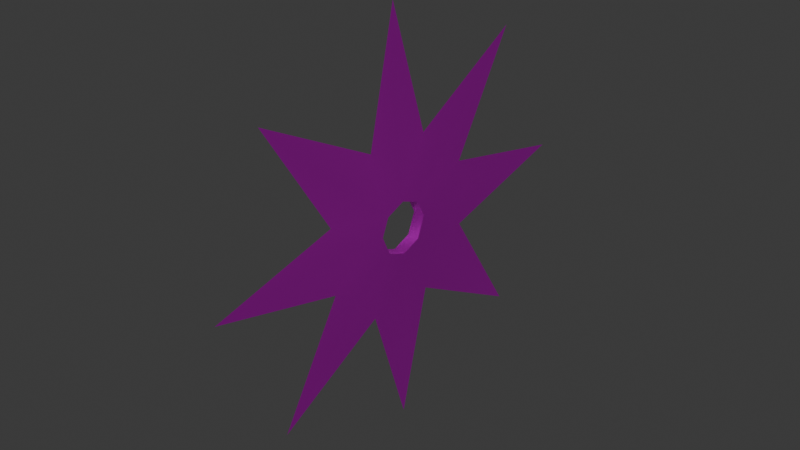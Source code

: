 # Source: Shuriken.blend  (saved by Blender 4.4.32; exported with 4.5.12 LTS)
import bpy
from mathutils import Matrix  # noqa: F401  (used for matrix-valued properties, if any)

bpy.ops.wm.read_factory_settings(use_empty=True)
scene = bpy.context.scene
scene.name = 'Scene'

# ---- images (referenced by path relative to the original .blend; pixels are not part of the script)
import os
ASSET_DIR = os.environ.get("B2B_ASSET_DIR", "")  # directory of the original .blend (textures are referenced by path, not embedded)
HERE = os.path.dirname(os.path.abspath(__file__))  # packed textures are extracted next to this script under _unpacked/

def load_image(name, relpath, width, height, colorspace="sRGB"):
    """Load a texture the original file referenced (path relative to the .blend, or extracted next to this script)."""
    p = next((c for c in (os.path.join(HERE, relpath), os.path.join(ASSET_DIR, relpath)) if relpath and os.path.exists(c)), "")
    if p:
        img = bpy.data.images.load(p, check_existing=True)
        img.name = name
    else:  # same state as the original file: an image datablock whose file is absent (Cycles renders it pink)
        img = bpy.data.images.new(name, width, height)
        img.source = "FILE"
        img.filepath = "//" + (relpath or name)
    img.colorspace_settings.name = colorspace
    return img
img_shuriken_png = load_image('Shuriken.png', 'Shuriken.png', 1024, 1024, 'sRGB')
img_shuriken_png_001 = load_image('Shuriken.png.001', 'Shuriken.png', 1024, 1024, 'Non-Color')

# ---- materials (node trees are filled in below, after node groups)
mat_sm_0 = bpy.data.materials.new('sm_0')
mat_sm_0.use_transparency_overlap = False
mat_sm_0.show_transparent_back = False
mat_sm_0.roughness = 0.5528
mat_sm_0.specular_intensity = 1.0
mat_sm_0.metallic = 1.0

# ---- material node trees
mat_sm_0.use_nodes = True; mat_sm_0.node_tree.nodes.clear()
_N = mat_sm_0.node_tree.nodes; _L = mat_sm_0.node_tree.links
n0 = _N.new('ShaderNodeBsdfPrincipled'); n0.name = 'Principled BSDF'; n0.location = (10, 300)
n0.inputs[1].default_value = 1.0
n0.inputs[2].default_value = 0.5528
n0.inputs[13].default_value = 1.0
n0.inputs[27].default_value = (0.0, 0.0, 0.0, 1.0)
n0.inputs[28].default_value = 1.0
n1 = _N.new('ShaderNodeOutputMaterial'); n1.name = 'Material Output'; n1.location = (300, 300)
n2 = _N.new('ShaderNodeNormalMap'); n2.name = 'Normal Map'; n2.location = (-300, -300)
n2.label = 'Normal/Map'
n3 = _N.new('ShaderNodeTexImage'); n3.name = 'Image Texture'; n3.location = (-300, 600)
n3.image = img_shuriken_png
n4 = _N.new('ShaderNodeTexImage'); n4.name = 'Image Texture.001'; n4.location = (-300, 0)
n4.image = img_shuriken_png_001
_L.new(n0.outputs[0], n1.inputs[0])
_L.new(n2.outputs[0], n0.inputs[5])
_L.new(n3.outputs[0], n0.inputs[0])
_L.new(n4.outputs[1], n0.inputs[4])
n1.is_active_output = True

# ---- world
world_world = bpy.data.worlds.new('World'); scene.world = world_world
world_world.use_nodes = True; world_world.node_tree.nodes.clear()
_N = world_world.node_tree.nodes; _L = world_world.node_tree.links
n0 = _N.new('ShaderNodeOutputWorld'); n0.name = 'World Output'; n0.location = (300, 300)
n1 = _N.new('ShaderNodeBackground'); n1.name = 'Background'; n1.location = (10, 300)
n1.inputs[0].default_value = (0.05088, 0.05088, 0.05088, 1.0)
_L.new(n1.outputs[0], n0.inputs[0])
n0.is_active_output = True
world_world.color = (0.05088, 0.05088, 0.05088)
world_world.sun_shadow_jitter_overblur = 0.0

# ---- meshes
me_sm_0_mesh0000 = bpy.data.meshes.new('sm_0_mesh0000')
me_sm_0_mesh0000.from_pydata([(-3.841, 0.2763, -8.924), (-0.2148, 0.7461, -2.86), (-0.7536, 0.7011, -23.17), (-2.906, -0.6514, 0.04931), (-8.824, 0.1237, -3.581), (-2.07, -0.5909, -2.032), (-1.997, 0.5938, 2.155), (-15.93, -0.4694, 16.47), (-3.359, -0.2662, 9.011), (-1.999, -0.7157, 2.115), (-8.966, -0.09337, 3.614), (-0.06084, 0.5677, 2.953), (3.98, -0.2736, 8.825), (2.101, 0.5927, 2.054), (-22.89, 0.02946, 0.3595), (16.44, -0.5109, 15.96), (9.141, -0.1259, 3.637), (2.098, -0.7229, 2.014), (2.904, -0.6634, -0.03528), (2.049, -0.6006, -2.051), (-0.2148, 0.7461, -2.86), (-0.2171, -0.5713, -2.9), (-16.41, 0.5102, -15.94), (-2.067, 0.7197, -1.992), (-16.41, 0.5102, -15.94), (8.947, 0.1005, -3.849), (22.9, -0.03153, -0.2912), (9.141, -0.1259, 3.637), (22.9, -0.03153, -0.2912), (2.906, 0.6541, 0.004509), (3.508, 0.2686, -9.099), (-0.2171, -0.5713, -2.9), (-0.7536, 0.7011, -23.17), (-2.906, -0.6514, 0.04931), (-1.997, 0.5938, 2.155), (-1.999, -0.7157, 2.115), (-0.06084, 0.5677, 2.953), (2.051, 0.7161, -2.011), (3.508, 0.2686, -9.099), (8.947, 0.1005, -3.849), (15.98, 0.4663, -16.37), (-15.93, -0.4694, 16.47), (-3.359, -0.2662, 9.011), (-2.903, 0.6574, 0.08884), (-8.824, 0.1237, -3.581), (2.906, 0.6541, 0.004509), (2.051, 0.7161, -2.011), (2.904, -0.6634, -0.03528), (-8.966, -0.09337, 3.614), (-22.89, 0.02946, 0.3595), (-0.06315, -0.7446, 2.913), (0.4666, -0.6919, 22.88), (15.98, 0.4663, -16.37), (2.049, -0.6006, -2.051), (2.098, -0.7229, 2.014), (-2.067, 0.7197, -1.992), (-2.903, 0.6574, 0.08884), (-2.07, -0.5909, -2.032), (0.4666, -0.6919, 22.88), (-0.06315, -0.7446, 2.913), (2.101, 0.5927, 2.054), (3.98, -0.2736, 8.825), (16.44, -0.5109, 15.96), (-3.841, 0.2763, -8.924)], [], [(19, 46, 20), (21, 19, 20), (21, 20, 55), (57, 21, 55), (57, 55, 56), (56, 33, 57), (33, 56, 34), (35, 33, 34), (35, 34, 36), (36, 59, 35), (59, 36, 60), (54, 59, 60), (54, 60, 45), (47, 54, 45), (47, 45, 46), (46, 19, 47), (50, 17, 61), (62, 61, 17), (16, 62, 17), (18, 16, 17), (26, 16, 18), (18, 25, 26), (53, 25, 18), (52, 25, 53), (53, 30, 52), (53, 31, 30), (32, 30, 31), (63, 32, 31), (31, 5, 63), (24, 63, 5), (4, 24, 5), (5, 3, 4), (14, 4, 3), (3, 10, 14), (10, 3, 9), (41, 10, 9), (42, 41, 9), (9, 50, 42), (42, 50, 51), (50, 61, 51), (44, 49, 43), (49, 48, 43), (43, 48, 6), (6, 48, 7), (8, 6, 7), (11, 6, 8), (11, 8, 58), (12, 11, 58), (13, 11, 12), (12, 15, 13), (15, 27, 13), (27, 29, 13), (29, 27, 28), (28, 39, 29), (39, 37, 29), (37, 39, 40), (40, 38, 37), (1, 37, 38), (1, 38, 2), (2, 0, 1), (23, 1, 0), (23, 0, 22), (22, 44, 23), (44, 43, 23)])
me_sm_0_mesh0000.polygons.foreach_set('use_smooth', [True] * 64)
_uv = me_sm_0_mesh0000.uv_layers.new(name='DiffuseUV')
_uv.uv.foreach_set('vector', [0.4459, 0.498, 0.4601, 0.4982, 0.4732, 0.5296, 0.4635, 0.54, 0.4459, 0.498, 0.4732, 0.5296, 0.4635, 0.54, 0.4732, 0.5296, 0.5006, 0.5416, 0.5001, 0.5562, 0.4635, 0.54, 0.5006, 0.5416, 0.5001, 0.5562, 0.5006, 0.5416, 0.5318, 0.5282, 0.5318, 0.5282, 0.542, 0.5383, 0.5001, 0.5562, 0.542, 0.5383, 0.5318, 0.5282, 0.5444, 0.4982, 0.5589, 0.498, 0.542, 0.5383, 0.5444, 0.4982, 0.5589, 0.498, 0.5444, 0.4982, 0.5322, 0.4685, 0.5322, 0.4685, 0.5424, 0.4582, 0.5589, 0.498, 0.5424, 0.4582, 0.5322, 0.4685, 0.5006, 0.4563, 0.5001, 0.4419, 0.5424, 0.4582, 0.5006, 0.4563, 0.5001, 0.4419, 0.5006, 0.4563, 0.4725, 0.4688, 0.4625, 0.4587, 0.5001, 0.4419, 0.4725, 0.4688, 0.4625, 0.4587, 0.4725, 0.4688, 0.4601, 0.4982, 0.4601, 0.4982, 0.4459, 0.498, 0.4625, 0.4587, 0.5424, 0.4582, 0.5001, 0.4419, 0.5818, 0.3062, 0.4988, 0.007181, 0.5818, 0.3062, 0.5001, 0.4419, 0.4213, 0.3088, 0.4988, 0.007181, 0.5001, 0.4419, 0.4625, 0.4587, 0.4213, 0.3088, 0.5001, 0.4419, 0.1524, 0.151, 0.4213, 0.3088, 0.4625, 0.4587, 0.4625, 0.4587, 0.3063, 0.42, 0.1524, 0.151, 0.4459, 0.498, 0.3063, 0.42, 0.4625, 0.4587, 0.00841, 0.499, 0.3063, 0.42, 0.4459, 0.498, 0.4459, 0.498, 0.3077, 0.58, 0.00841, 0.499, 0.4459, 0.498, 0.4635, 0.54, 0.3077, 0.58, 0.1516, 0.8549, 0.3077, 0.58, 0.4635, 0.54, 0.4218, 0.691, 0.1516, 0.8549, 0.4635, 0.54, 0.4635, 0.54, 0.5001, 0.5562, 0.4218, 0.691, 0.5019, 0.9895, 0.4218, 0.691, 0.5001, 0.5562, 0.5815, 0.6912, 0.5019, 0.9895, 0.5001, 0.5562, 0.5001, 0.5562, 0.542, 0.5383, 0.5815, 0.6912, 0.8478, 0.8561, 0.5815, 0.6912, 0.542, 0.5383, 0.542, 0.5383, 0.6807, 0.5771, 0.8478, 0.8561, 0.6807, 0.5771, 0.542, 0.5383, 0.5589, 0.498, 0.9868, 0.4936, 0.6807, 0.5771, 0.5589, 0.498, 0.6991, 0.4181, 0.9868, 0.4936, 0.5589, 0.498, 0.5589, 0.498, 0.5424, 0.4582, 0.6991, 0.4181, 0.6991, 0.4181, 0.5424, 0.4582, 0.8495, 0.1534, 0.5424, 0.4582, 0.5818, 0.3062, 0.8495, 0.1534, 0.5815, 0.6912, 0.8478, 0.8561, 0.542, 0.5383, 0.8478, 0.8561, 0.6807, 0.5771, 0.542, 0.5383, 0.542, 0.5383, 0.6807, 0.5771, 0.5589, 0.498, 0.5589, 0.498, 0.6807, 0.5771, 0.9868, 0.4936, 0.6991, 0.4181, 0.5589, 0.498, 0.9868, 0.4936, 0.5424, 0.4582, 0.5589, 0.498, 0.6991, 0.4181, 0.5424, 0.4582, 0.6991, 0.4181, 0.8495, 0.1534, 0.5818, 0.3062, 0.5424, 0.4582, 0.8495, 0.1534, 0.5001, 0.4419, 0.5424, 0.4582, 0.5818, 0.3062, 0.5818, 0.3062, 0.4988, 0.007181, 0.5001, 0.4419, 0.4988, 0.007181, 0.4213, 0.3088, 0.5001, 0.4419, 0.4213, 0.3088, 0.4625, 0.4587, 0.5001, 0.4419, 0.4625, 0.4587, 0.4213, 0.3088, 0.1524, 0.151, 0.1524, 0.151, 0.3063, 0.42, 0.4625, 0.4587, 0.3063, 0.42, 0.4459, 0.498, 0.4625, 0.4587, 0.4459, 0.498, 0.3063, 0.42, 0.00841, 0.499, 0.00841, 0.499, 0.3077, 0.58, 0.4459, 0.498, 0.4635, 0.54, 0.4459, 0.498, 0.3077, 0.58, 0.4635, 0.54, 0.3077, 0.58, 0.1516, 0.8549, 0.1516, 0.8549, 0.4218, 0.691, 0.4635, 0.54, 0.5001, 0.5562, 0.4635, 0.54, 0.4218, 0.691, 0.5001, 0.5562, 0.4218, 0.691, 0.5019, 0.9895, 0.5019, 0.9895, 0.5815, 0.6912, 0.5001, 0.5562, 0.5815, 0.6912, 0.542, 0.5383, 0.5001, 0.5562])
_ca = me_sm_0_mesh0000.color_attributes.new('Attribute', 'BYTE_COLOR', 'CORNER')
_ca.data.foreach_set('color', [0.0, 0.0, 0.0, 0.0, 0.0, 0.0, 0.0, 0.0, 0.0, 0.0, 0.0, 0.0, 0.0, 0.0, 0.0, 0.0, 0.0, 0.0, 0.0, 0.0, 0.0, 0.0, 0.0, 0.0, 0.0, 0.0, 0.0, 0.0, 0.0, 0.0, 0.0, 0.0, 0.0, 0.0, 0.0, 0.0, 0.0, 0.0, 0.0, 0.0, 0.0, 0.0, 0.0, 0.0, 0.0, 0.0, 0.0, 0.0, 0.0, 0.0, 0.0, 0.0, 0.0, 0.0, 0.0, 0.0, 0.0, 0.0, 0.0, 0.0, 0.0, 0.0, 0.0, 0.0, 0.0, 0.0, 0.0, 0.0, 0.0, 0.0, 0.0, 0.0, 0.0, 0.0, 0.0, 0.0, 0.0, 0.0, 0.0, 0.0, 0.0, 0.0, 0.0, 0.0, 0.0, 0.0, 0.0, 0.0, 0.0, 0.0, 0.0, 0.0, 0.0, 0.0, 0.0, 0.0, 0.0, 0.0, 0.0, 0.0, 0.0, 0.0, 0.0, 0.0, 0.0, 0.0, 0.0, 0.0, 0.0, 0.0, 0.0, 0.0, 0.0, 0.0, 0.0, 0.0, 0.0, 0.0, 0.0, 0.0, 0.0, 0.0, 0.0, 0.0, 0.0, 0.0, 0.0, 0.0, 0.0, 0.0, 0.0, 0.0, 0.0, 0.0, 0.0, 0.0, 0.0, 0.0, 0.0, 0.0, 0.0, 0.0, 0.0, 0.0, 0.0, 0.0, 0.0, 0.0, 0.0, 0.0, 0.0, 0.0, 0.0, 0.0, 0.0, 0.0, 0.0, 0.0, 0.0, 0.0, 0.0, 0.0, 0.0, 0.0, 0.0, 0.0, 0.0, 0.0, 0.0, 0.0, 0.0, 0.0, 0.0, 0.0, 0.0, 0.0, 0.0, 0.0, 0.0, 0.0, 0.0, 0.0, 0.0, 0.0, 0.0, 0.0, 0.0, 0.0, 0.0, 0.0, 0.0, 0.0, 0.0, 0.0, 0.0, 0.0, 0.0, 0.0, 0.0, 0.0, 0.0, 0.0, 0.0, 0.0, 0.0, 0.0, 0.0, 0.0, 0.0, 0.0, 0.0, 0.0, 0.0, 0.0, 0.0, 0.0, 0.0, 0.0, 0.0, 0.0, 0.0, 0.0, 0.0, 0.0, 0.0, 0.0, 0.0, 0.0, 0.0, 0.0, 0.0, 0.0, 0.0, 0.0, 0.0, 0.0, 0.0, 0.0, 0.0, 0.0, 0.0, 0.0, 0.0, 0.0, 0.0, 0.0, 0.0, 0.0, 0.0, 0.0, 0.0, 0.0, 0.0, 0.0, 0.0, 0.0, 0.0, 0.0, 0.0, 0.0, 0.0, 0.0, 0.0, 0.0, 0.0, 0.0, 0.0, 0.0, 0.0, 0.0, 0.0, 0.0, 0.0, 0.0, 0.0, 0.0, 0.0, 0.0, 0.0, 0.0, 0.0, 0.0, 0.0, 0.0, 0.0, 0.0, 0.0, 0.0, 0.0, 0.0, 0.0, 0.0, 0.0, 0.0, 0.0, 0.0, 0.0, 0.0, 0.0, 0.0, 0.0, 0.0, 0.0, 0.0, 0.0, 0.0, 0.0, 0.0, 0.0, 0.0, 0.0, 0.0, 0.0, 0.0, 0.0, 0.0, 0.0, 0.0, 0.0, 0.0, 0.0, 0.0, 0.0, 0.0, 0.0, 0.0, 0.0, 0.0, 0.0, 0.0, 0.0, 0.0, 0.0, 0.0, 0.0, 0.0, 0.0, 0.0, 0.0, 0.0, 0.0, 0.0, 0.0, 0.0, 0.0, 0.0, 0.0, 0.0, 0.0, 0.0, 0.0, 0.0, 0.0, 0.0, 0.0, 0.0, 0.0, 0.0, 0.0, 0.0, 0.0, 0.0, 0.0, 0.0, 0.0, 0.0, 0.0, 0.0, 0.0, 0.0, 0.0, 0.0, 0.0, 0.0, 0.0, 0.0, 0.0, 0.0, 0.0, 0.0, 0.0, 0.0, 0.0, 0.0, 0.0, 0.0, 0.0, 0.0, 0.0, 0.0, 0.0, 0.0, 0.0, 0.0, 0.0, 0.0, 0.0, 0.0, 0.0, 0.0, 0.0, 0.0, 0.0, 0.0, 0.0, 0.0, 0.0, 0.0, 0.0, 0.0, 0.0, 0.0, 0.0, 0.0, 0.0, 0.0, 0.0, 0.0, 0.0, 0.0, 0.0, 0.0, 0.0, 0.0, 0.0, 0.0, 0.0, 0.0, 0.0, 0.0, 0.0, 0.0, 0.0, 0.0, 0.0, 0.0, 0.0, 0.0, 0.0, 0.0, 0.0, 0.0, 0.0, 0.0, 0.0, 0.0, 0.0, 0.0, 0.0, 0.0, 0.0, 0.0, 0.0, 0.0, 0.0, 0.0, 0.0, 0.0, 0.0, 0.0, 0.0, 0.0, 0.0, 0.0, 0.0, 0.0, 0.0, 0.0, 0.0, 0.0, 0.0, 0.0, 0.0, 0.0, 0.0, 0.0, 0.0, 0.0, 0.0, 0.0, 0.0, 0.0, 0.0, 0.0, 0.0, 0.0, 0.0, 0.0, 0.0, 0.0, 0.0, 0.0, 0.0, 0.0, 0.0, 0.0, 0.0, 0.0, 0.0, 0.0, 0.0, 0.0, 0.0, 0.0, 0.0, 0.0, 0.0, 0.0, 0.0, 0.0, 0.0, 0.0, 0.0, 0.0, 0.0, 0.0, 0.0, 0.0, 0.0, 0.0, 0.0, 0.0, 0.0, 0.0, 0.0, 0.0, 0.0, 0.0, 0.0, 0.0, 0.0, 0.0, 0.0, 0.0, 0.0, 0.0, 0.0, 0.0, 0.0, 0.0, 0.0, 0.0, 0.0, 0.0, 0.0, 0.0, 0.0, 0.0, 0.0, 0.0, 0.0, 0.0, 0.0, 0.0, 0.0, 0.0, 0.0, 0.0, 0.0, 0.0, 0.0, 0.0, 0.0, 0.0, 0.0, 0.0, 0.0, 0.0, 0.0, 0.0, 0.0, 0.0, 0.0, 0.0, 0.0, 0.0, 0.0, 0.0, 0.0, 0.0, 0.0, 0.0, 0.0, 0.0, 0.0, 0.0, 0.0, 0.0, 0.0, 0.0, 0.0, 0.0, 0.0, 0.0, 0.0, 0.0, 0.0, 0.0, 0.0, 0.0, 0.0, 0.0, 0.0, 0.0, 0.0, 0.0, 0.0, 0.0, 0.0, 0.0, 0.0, 0.0, 0.0, 0.0, 0.0, 0.0, 0.0, 0.0, 0.0, 0.0, 0.0, 0.0, 0.0, 0.0, 0.0, 0.0, 0.0, 0.0, 0.0, 0.0, 0.0, 0.0, 0.0, 0.0, 0.0, 0.0, 0.0, 0.0, 0.0, 0.0, 0.0, 0.0, 0.0, 0.0, 0.0, 0.0, 0.0, 0.0, 0.0, 0.0, 0.0, 0.0, 0.0, 0.0, 0.0, 0.0, 0.0, 0.0, 0.0, 0.0, 0.0, 0.0, 0.0, 0.0, 0.0, 0.0, 0.0, 0.0, 0.0, 0.0, 0.0, 0.0, 0.0, 0.0, 0.0, 0.0, 0.0, 0.0, 0.0, 0.0, 0.0, 0.0, 0.0, 0.0, 0.0, 0.0, 0.0, 0.0, 0.0, 0.0, 0.0, 0.0, 0.0, 0.0, 0.0, 0.0, 0.0, 0.0, 0.0, 0.0, 0.0, 0.0, 0.0, 0.0, 0.0, 0.0, 0.0, 0.0, 0.0, 0.0, 0.0, 0.0, 0.0, 0.0, 0.0, 0.0, 0.0, 0.0, 0.0, 0.0, 0.0, 0.0, 0.0, 0.0, 0.0, 0.0, 0.0, 0.0, 0.0, 0.0, 0.0, 0.0, 0.0, 0.0, 0.0, 0.0, 0.0, 0.0, 0.0, 0.0, 0.0, 0.0, 0.0, 0.0, 0.0, 0.0, 0.0, 0.0, 0.0, 0.0, 0.0, 0.0, 0.0, 0.0, 0.0, 0.0, 0.0, 0.0, 0.0, 0.0, 0.0, 0.0, 0.0, 0.0, 0.0, 0.0, 0.0, 0.0])
me_sm_0_mesh0000.materials.append(mat_sm_0)
me_sm_0_mesh0000.update()
me_sm_0_mesh0000.normals_split_custom_set([tuple(v) for v in zip(*[iter([-0.5829, -0.02353, 0.8122, -0.7873, -0.01721, 0.6164, -0.09942, -0.03011, 0.9946, 0.1783, -0.03, 0.9835, -0.5829, -0.02353, 0.8122, -0.09942, -0.03011, 0.9946, 0.1783, -0.03, 0.9835, -0.09942, -0.03011, 0.9946, 0.6313, -0.02458, 0.7751, 0.81, -0.01936, 0.5861, 0.1783, -0.03, 0.9835, 0.6313, -0.02458, 0.7751, 0.81, -0.01936, 0.5861, 0.6313, -0.02458, 0.7751, 0.9924, -0.005433, 0.1228, 0.9924, -0.005433, 0.1228, 0.988, 0.002855, -0.1542, 0.81, -0.01936, 0.5861, 0.988, 0.002855, -0.1542, 0.9924, -0.005433, 0.1228, 0.7881, 0.01729, -0.6152, 0.5979, 0.02317, -0.8012, 0.988, 0.002855, -0.1542, 0.7881, 0.01729, -0.6152, 0.5979, 0.02317, -0.8012, 0.7881, 0.01729, -0.6152, 0.1353, 0.02977, -0.9904, 0.1353, 0.02977, -0.9904, -0.1381, 0.03024, -0.99, 0.5979, 0.02317, -0.8012, -0.1381, 0.03024, -0.99, 0.1353, 0.02977, -0.9904, -0.6091, 0.02507, -0.7927, -0.805, 0.01943, -0.5929, -0.1381, 0.03024, -0.99, -0.6091, 0.02507, -0.7927, -0.805, 0.01943, -0.5929, -0.6091, 0.02507, -0.7927, -0.9926, 0.005392, -0.1214, -0.989, -0.002668, 0.148, -0.805, 0.01943, -0.5929, -0.9926, 0.005392, -0.1214, -0.989, -0.002668, 0.148, -0.9926, 0.005392, -0.1214, -0.7873, -0.01721, 0.6164, -0.7873, -0.01721, 0.6164, -0.5829, -0.02353, 0.8122, -0.989, -0.002668, 0.148, -0.005311, -0.9995, 0.03006, 0.03904, -0.9992, 0.01284, 0.02767, -0.9985, 0.04687, 0.01932, -0.9998, -0.004677, 0.02767, -0.9985, 0.04687, 0.03904, -0.9992, 0.01284, 0.07412, -0.9972, 0.0002518, 0.01932, -0.9998, -0.004677, 0.03904, -0.9992, 0.01284, 0.05757, -0.9979, -0.03108, 0.07412, -0.9972, 0.0002518, 0.03904, -0.9992, 0.01284, 0.03118, -0.999, -0.03064, 0.07412, -0.9972, 0.0002518, 0.05757, -0.9979, -0.03108, 0.05757, -0.9979, -0.03108, 0.07439, -0.9953, -0.06204, 0.03118, -0.999, -0.03064, 0.04039, -0.9966, -0.07159, 0.07439, -0.9953, -0.06204, 0.05757, -0.9979, -0.03108, 0.02337, -0.9984, -0.05165, 0.07439, -0.9953, -0.06204, 0.04039, -0.9966, -0.07159, 0.04039, -0.9966, -0.07159, 0.02758, -0.994, -0.1057, 0.02337, -0.9984, -0.05165, 0.04039, -0.9966, -0.07159, -0.007881, -0.996, -0.08887, 0.02758, -0.994, -0.1057, -0.009669, -0.998, -0.0624, 0.02758, -0.994, -0.1057, -0.007881, -0.996, -0.08887, -0.03929, -0.9938, -0.1044, -0.009669, -0.998, -0.0624, -0.007881, -0.996, -0.08887, -0.007881, -0.996, -0.08887, -0.04709, -0.9964, -0.07024, -0.03929, -0.9938, -0.1044, -0.02743, -0.9983, -0.05077, -0.03929, -0.9938, -0.1044, -0.04709, -0.9964, -0.07024, -0.08034, -0.995, -0.05968, -0.02743, -0.9983, -0.05077, -0.04709, -0.9964, -0.07024, -0.04709, -0.9964, -0.07024, -0.06179, -0.9977, -0.02744, -0.08034, -0.995, -0.05968, -0.03443, -0.9991, -0.02599, -0.08034, -0.995, -0.05968, -0.06179, -0.9977, -0.02744, -0.06179, -0.9977, -0.02744, -0.07589, -0.9971, 0.007044, -0.03443, -0.9991, -0.02599, -0.07589, -0.9971, 0.007044, -0.06179, -0.9977, -0.02744, -0.04304, -0.999, 0.01377, -0.02282, -0.9997, -0.004986, -0.07589, -0.9971, 0.007044, -0.04304, -0.999, 0.01377, -0.03656, -0.9982, 0.04702, -0.02282, -0.9997, -0.004986, -0.04304, -0.999, 0.01377, -0.04304, -0.999, 0.01377, -0.005311, -0.9995, 0.03006, -0.03656, -0.9982, 0.04702, -0.03656, -0.9982, 0.04702, -0.005311, -0.9995, 0.03006, -0.008102, -1.0, 0.002859, -0.005311, -0.9995, 0.03006, 0.02767, -0.9985, 0.04687, -0.008102, -1.0, 0.002859, -0.07683, 0.997, 0.0004896, -0.03091, 0.9989, 0.0344, -0.05828, 0.9978, 0.03283, -0.03091, 0.9989, 0.0344, -0.07239, 0.9951, 0.06721, -0.05828, 0.9978, 0.03283, -0.05828, 0.9978, 0.03283, -0.07239, 0.9951, 0.06721, -0.03952, 0.9965, 0.07404, -0.03952, 0.9965, 0.07404, -0.07239, 0.9951, 0.06721, -0.01934, 0.9983, 0.05533, -0.03305, 0.9937, 0.1072, -0.03952, 0.9965, 0.07404, -0.01934, 0.9983, 0.05533, -0.001798, 0.9959, 0.09033, -0.03952, 0.9965, 0.07404, -0.03305, 0.9937, 0.1072, -0.001798, 0.9959, 0.09033, -0.03305, 0.9937, 0.1072, -0.004584, 0.998, 0.0632, 0.03118, 0.9938, 0.107, -0.001798, 0.9959, 0.09033, -0.004584, 0.998, 0.0632, 0.04255, 0.9964, 0.07312, -0.001798, 0.9959, 0.09033, 0.03118, 0.9938, 0.107, 0.03118, 0.9938, 0.107, 0.02288, 0.9982, 0.05563, 0.04255, 0.9964, 0.07312, 0.02288, 0.9982, 0.05563, 0.07763, 0.9951, 0.06043, 0.04255, 0.9964, 0.07312, 0.07763, 0.9951, 0.06043, 0.06104, 0.9977, 0.02919, 0.04255, 0.9964, 0.07312, 0.06104, 0.9977, 0.02919, 0.07763, 0.9951, 0.06043, 0.0347, 0.999, 0.02971, 0.0347, 0.999, 0.02971, 0.0779, 0.997, -0.001865, 0.06104, 0.9977, 0.02919, 0.0779, 0.997, -0.001865, 0.0439, 0.999, -0.01132, 0.06104, 0.9977, 0.02919, 0.0439, 0.999, -0.01132, 0.0779, 0.997, -0.001865, 0.02685, 0.9996, 0.008665, 0.02685, 0.9996, 0.008665, 0.03111, 0.9985, -0.04561, 0.0439, 0.999, -0.01132, -0.004366, 0.9996, -0.0286, 0.0439, 0.999, -0.01132, 0.03111, 0.9985, -0.04561, -0.004366, 0.9996, -0.0286, 0.03111, 0.9985, -0.04561, -0.00615, 1.0, -0.002052, -0.00615, 1.0, -0.002052, -0.03578, 0.9984, -0.0442, -0.004366, 0.9996, -0.0286, -0.04357, 0.999, -0.009975, -0.004366, 0.9996, -0.0286, -0.03578, 0.9984, -0.0442, -0.04357, 0.999, -0.009975, -0.03578, 0.9984, -0.0442, -0.02394, 0.9997, 0.009608, -0.02394, 0.9997, 0.009608, -0.07683, 0.997, 0.0004896, -0.04357, 0.999, -0.009975, -0.07683, 0.997, 0.0004896, -0.05828, 0.9978, 0.03283, -0.04357, 0.999, -0.009975])] * 3)])
arm_b_0000 = bpy.data.armatures.new('b_0000')  # bones are not reproduced

# ---- objects
ob_b_0000 = bpy.data.objects.new('b_0000', arm_b_0000)
ob_sm_0 = bpy.data.objects.new('sm_0', me_sm_0_mesh0000)

# ---- transforms, parenting, visibility, modifiers, constraints
ob_b_0000.location = (-0.005389, -0.1686, -6.191e-08)
ob_b_0000.rotation_euler = (1.571, -0.0, 0.0)
ob_b_0000.scale = (0.01, 0.01, 0.01)
ob_sm_0.location = (0.0, 0.0, 0.0)
ob_sm_0.rotation_euler = (0.2806, 1.604, -1.322)
ob_sm_0.scale = (0.0277, 0.0277, 0.0277)
ob_sm_0.color = (0.8, 0.8, 0.8, 1.0)

# ---- collection membership
scene.collection.objects.link(ob_b_0000)
scene.collection.objects.link(ob_sm_0)

# ---- scene / render settings (as saved in the file)
scene.frame_start = 1; scene.frame_end = 250; scene.frame_set(1)
scene.render.engine = 'BLENDER_EEVEE_NEXT'
scene.render.fps = 25
bpy.context.view_layer.update()

# ---- added for rendering (the .blend has no active camera and no usable light): camera, sun
cam_auto = bpy.data.cameras.new('AutoCamera')
cam_auto.lens = 50.0
cam_auto.sensor_width = 36.0
cam_auto.clip_end = 1000.0
ob_auto_camera = bpy.data.objects.new('AutoCamera', cam_auto)
scene.collection.objects.link(ob_auto_camera)
ob_auto_camera.location = (1.71955, -2.05929, 1.37561)
ob_auto_camera.rotation_euler = (1.09748, -7.21219e-08, 0.694738)
scene.camera = ob_auto_camera
light_auto_sun = bpy.data.lights.new('AutoSun', 'SUN')
light_auto_sun.energy = 3.0
light_auto_sun.angle = 0.0523599
ob_auto_sun = bpy.data.objects.new('AutoSun', light_auto_sun)
scene.collection.objects.link(ob_auto_sun)
ob_auto_sun.rotation_euler = (0.872665, 0.174533, 0.523599)
bpy.context.view_layer.update()
